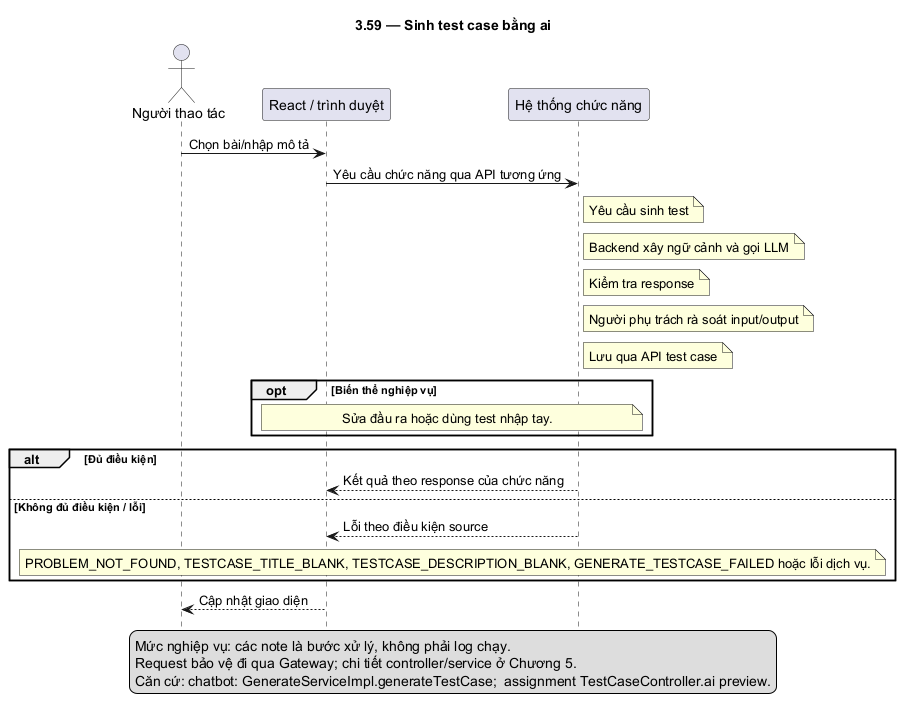

The diagram above was rendered by PlantUML. Its source (embedded in the PNG):
@startuml
skinparam defaultFontName DejaVu Sans
skinparam shadowing false
hide footbox
title 3.59 — Sinh test case bằng ai
actor "Người thao tác" as U
participant "React / trình duyệt" as F
participant "Hệ thống chức năng" as B
U -> F: Chọn bài/nhập mô tả
F -> B: Yêu cầu chức năng qua API tương ứng
note right of B: Yêu cầu sinh test
note right of B: Backend xây ngữ cảnh và gọi LLM
note right of B: Kiểm tra response
note right of B: Người phụ trách rà soát input/output
note right of B: Lưu qua API test case
opt Biến thể nghiệp vụ
note over F,B: Sửa đầu ra hoặc dùng test nhập tay.
end
alt Đủ điều kiện
B --> F: Kết quả theo response của chức năng
else Không đủ điều kiện / lỗi
B --> F: Lỗi theo điều kiện source
note over F,B: PROBLEM_NOT_FOUND, TESTCASE_TITLE_BLANK, TESTCASE_DESCRIPTION_BLANK, GENERATE_TESTCASE_FAILED hoặc lỗi dịch vụ.
end
F --> U: Cập nhật giao diện
legend bottom
Mức nghiệp vụ: các note là bước xử lý, không phải log chạy.
Request bảo vệ đi qua Gateway; chi tiết controller/service ở Chương 5.
Căn cứ: chatbot: GenerateServiceImpl.generateTestCase;  assignment TestCaseController.ai preview.
endlegend
@enduml